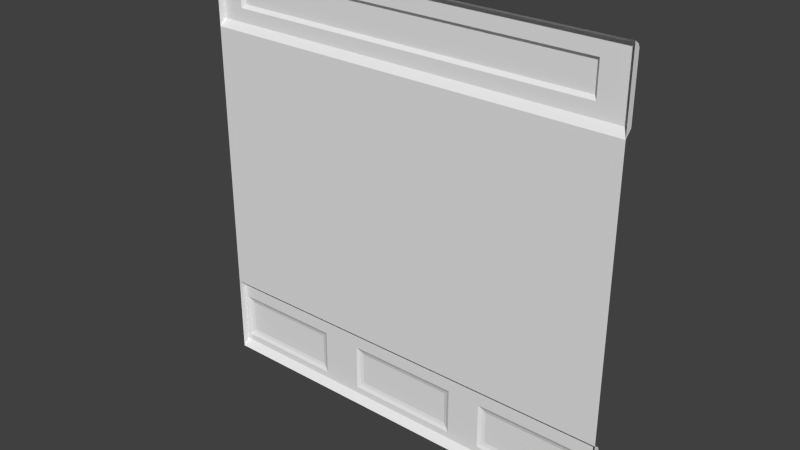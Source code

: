 # Source: sci1_2.blend  (saved by Blender 2.76.0; exported with 4.5.12 LTS)
import bpy
from mathutils import Matrix  # noqa: F401  (used for matrix-valued properties, if any)

bpy.ops.wm.read_factory_settings(use_empty=True)
scene = bpy.context.scene
scene.name = 'Scene'

# ---- collections
col_collection_1 = bpy.data.collections.new('Collection 1'); scene.collection.children.link(col_collection_1)

# ---- materials (node trees are filled in below, after node groups)
mat_sci1_1 = bpy.data.materials.new('sci1_1')
mat_sci1_1.alpha_threshold = 0.0
mat_sci1_1.use_transparent_shadow = False
mat_sci1_1.roughness = 0.5
mat_sci1_1.specular_intensity = 0.0

# ---- material node trees

# ---- world
world_world = bpy.data.worlds.new('World'); scene.world = world_world
world_world.color = (0.05088, 0.05088, 0.05088)
world_world.use_sun_shadow = False
world_world.sun_shadow_jitter_overblur = 0.0
world_world.cycles.sampling_method = 'MANUAL'
world_world.cycles.sample_map_resolution = 256

# ---- meshes
me_sci1_1_001 = bpy.data.meshes.new('sci1_1.001')
me_sci1_1_001.from_pydata([(1.28, -1.28, -1.28), (-1.28, -1.28, -1.28), (-1.28, -1.28, -0.8), (1.28, -1.24, -0.8402), (-1.28, -1.24, -0.8402), (-1.28, -1.25, -0.8201), (1.28, -1.25, -0.8201), (1.28, -1.24, -1.24), (-1.28, -1.24, -1.24), (-1.28, -1.24, -1.16), (1.28, -1.24, -1.16), (1.28, -1.28, 0.84), (-1.28, -1.28, 0.84), (1.28, -1.28, 1.28), (-1.28, -1.28, 1.28), (1.28, -1.24, 1.24), (-1.28, -1.24, 1.24), (-1.28, -1.25, 1.26), (1.28, -1.25, 1.26), (1.28, -1.24, 0.8799), (-1.28, -1.24, 0.8799), (-1.28, -1.24, 0.9198), (-1.28, -1.24, 0.9599), (1.28, -1.28, -0.8), (-1.26, -1.24, -1.2), (-1.26, -1.24, -1.16), (-1.26, -1.24, -0.92), (-1.22, -1.225, -1.16), (-1.22, -1.225, -0.9599), (-0.58, -1.24, -1.2), (-0.58, -1.24, -1.16), (-0.58, -1.24, -0.92), (-0.6201, -1.225, -1.16), (-0.6201, -1.225, -0.9599), (0.3399, -1.24, -1.2), (0.3399, -1.24, -0.92), (-0.34, -1.24, -1.2), (-0.34, -1.24, -1.16), (-0.34, -1.24, -0.92), (-0.3, -1.225, -1.16), (-0.3, -1.225, -0.9599), (0.3, -1.225, -1.16), (0.3, -1.225, -0.9599), (0.5399, -1.24, -1.2), (0.5399, -1.24, -0.92), (0.5801, -1.225, -1.16), (0.5801, -1.225, -0.9599), (1.22, -1.24, -1.2), (1.22, -1.24, -1.16), (1.22, -1.24, -0.92), (1.18, -1.225, -1.16), (1.18, -1.225, -0.9599), (1.28, -1.24, -1.18), (-1.28, -1.24, -1.18), (-1.26, -1.24, -1.18), (-0.58, -1.24, -1.18), (-0.34, -1.24, -1.18), (1.22, -1.24, -1.18), (-0.32, -1.23, -0.9399), (-0.32, -1.23, -1.18), (0.3199, -1.23, -0.9399), (0.3199, -1.23, -1.18), (0.56, -1.23, -0.9399), (0.56, -1.23, -1.18), (1.2, -1.23, -0.9399), (1.2, -1.23, -1.18), (-0.6, -1.23, -0.9399), (-0.6, -1.23, -1.18), (-1.24, -1.23, -0.9399), (-1.24, -1.23, -1.18), (-1.12, -1.22, 0.9799), (-1.12, -1.22, 1.14), (1.08, -1.22, 0.9799), (1.08, -1.22, 1.14), (-1.14, -1.24, 0.9599), (-1.14, -1.24, 1.16), (1.1, -1.24, 0.9599), (1.1, -1.24, 1.16)], [], [(9, 1, 2), (10, 23, 0), (22, 21, 12), (15, 13, 11), (17, 14, 13), (25, 9, 26), (8, 29, 36), (42, 60, 41), (12, 20, 19), (53, 54, 24), (53, 9, 25), (61, 34, 59), (19, 20, 76), (33, 66, 32), (5, 2, 23), (40, 58, 60), (2, 12, 11), (6, 23, 3), (31, 26, 4), (21, 20, 12), (4, 5, 3), (76, 72, 77), (25, 68, 69), (29, 56, 36), (56, 37, 59), (20, 21, 76), (57, 52, 47), (12, 14, 22), (75, 74, 22), (32, 27, 28), (43, 7, 34), (7, 8, 34), (52, 57, 10), (33, 28, 66), (55, 30, 37), (44, 43, 34), (71, 70, 75), (59, 58, 39), (4, 9, 2), (43, 44, 63), (15, 16, 18), (73, 71, 77), (15, 76, 77), (8, 24, 29), (77, 75, 16), (50, 65, 45), (70, 72, 74), (38, 31, 4), (37, 58, 59), (3, 44, 35), (62, 44, 49), (75, 22, 16), (41, 39, 40), (38, 30, 31), (64, 65, 50), (61, 59, 39), (60, 58, 35), (59, 36, 56), (68, 26, 31), (41, 61, 39), (15, 18, 13), (47, 52, 7), (62, 46, 45), (42, 41, 40), (69, 68, 27), (65, 63, 45), (29, 67, 55), (60, 61, 41), (50, 45, 51), (26, 9, 4), (45, 46, 51), (8, 53, 24), (57, 47, 65), (64, 62, 49), (1, 8, 0), (57, 48, 10), (67, 69, 27), (29, 24, 69), (10, 48, 49), (19, 76, 15), (63, 62, 45), (34, 36, 59), (76, 21, 74), (11, 12, 19), (6, 5, 23), (33, 32, 28), (51, 46, 64), (67, 66, 30), (28, 68, 66), (30, 55, 67), (63, 65, 47), (14, 17, 16), (3, 10, 49), (0, 7, 52), (56, 55, 37), (49, 48, 64), (10, 3, 23), (1, 9, 53), (66, 68, 31), (44, 34, 35), (72, 70, 73), (38, 37, 30), (66, 67, 32), (38, 58, 37), (23, 2, 11), (43, 47, 7), (32, 67, 27), (18, 17, 13), (43, 63, 47), (11, 19, 15), (66, 31, 30), (0, 52, 10), (44, 62, 63), (65, 64, 48), (5, 6, 3), (16, 22, 14), (58, 38, 35), (68, 28, 27), (2, 5, 4), (48, 57, 65), (4, 35, 38), (54, 53, 25), (51, 64, 50), (35, 34, 61), (25, 26, 68), (42, 40, 60), (58, 40, 39), (69, 54, 25), (77, 16, 15), (3, 49, 44), (60, 35, 61), (46, 62, 64), (69, 24, 54), (21, 22, 74), (70, 71, 73), (67, 29, 69), (8, 36, 34), (4, 3, 35), (29, 55, 56), (16, 17, 18), (53, 8, 1), (8, 7, 0), (70, 74, 75), (72, 76, 74), (71, 75, 77), (72, 73, 77)])
_uv = me_sci1_1_001.uv_layers.new(name='UVMap')
_uv.uv.foreach_set('vector', [0.9969, 0.04682, 0.9969, -2.146e-06, 0.9969, 0.1875, 0.003103, 0.04682, 0.003103, 0.1875, 0.003103, -2.146e-06, 0.9969, 0.8749, 0.9969, 0.8593, 0.9969, 0.8281, 0.003103, 0.9843, 0.003103, 1.0, 0.003103, 0.8281, 1.0, 0.9922, 1.0, 1.0, 2.772e-06, 1.0, 0.9922, 0.04682, 1.0, 0.04682, 0.9922, 0.1406, 1.0, 0.01559, 0.7266, 0.03117, 0.6328, 0.03117, 0.3828, 0.125, 0.375, 0.1328, 0.3828, 0.04682, 1.0, 0.8281, 1.0, 0.8437, 2.772e-06, 0.8437, 1.0, 0.039, 0.9922, 0.039, 0.9922, 0.03117, 1.0, 0.039, 1.0, 0.04682, 0.9922, 0.04682, 0.375, 0.039, 0.3672, 0.03117, 0.625, 0.039, 2.772e-06, 0.8437, 1.0, 0.8437, 0.07031, 0.8749, 0.7422, 0.125, 0.7344, 0.1328, 0.7422, 0.04682, 1.0, 0.1796, 1.0, 0.1875, 2.772e-06, 0.1875, 0.6172, 0.125, 0.625, 0.1328, 0.375, 0.1328, 1.0, 0.1875, 1.0, 0.8281, 2.772e-06, 0.8281, 0.003103, 0.1796, 0.003103, 0.1875, 0.003103, 0.1718, 0.7266, 0.1406, 0.9922, 0.1406, 1.0, 0.1718, 0.9969, 0.8593, 0.9969, 0.8437, 0.9969, 0.8281, 1.0, 0.1718, 1.0, 0.1796, 2.772e-06, 0.1718, 0.07031, 0.8749, 0.07812, 0.8827, 0.07031, 0.9531, 0.9922, 0.04682, 0.9844, 0.1328, 0.9844, 0.039, 0.7266, 0.03117, 0.6328, 0.039, 0.6328, 0.03117, 0.6328, 0.039, 0.6328, 0.04682, 0.625, 0.039, 1.0, 0.8437, 1.0, 0.8593, 0.07031, 0.8749, 0.02344, 0.039, 2.772e-06, 0.039, 0.02344, 0.03117, 0.9969, 0.8281, 0.9969, 1.0, 0.9969, 0.8749, 0.9453, 0.9531, 0.9453, 0.8749, 1.0, 0.8749, 0.7422, 0.04682, 0.9765, 0.04682, 0.9765, 0.125, 0.2891, 0.03117, 2.772e-06, 0.01559, 0.3672, 0.03117, 2.772e-06, 0.01559, 1.0, 0.01559, 0.3672, 0.03117, 2.772e-06, 0.039, 0.02344, 0.039, 2.772e-06, 0.04682, 0.7422, 0.125, 0.9765, 0.125, 0.7344, 0.1328, 0.7266, 0.039, 0.7266, 0.04682, 0.6328, 0.04682, 0.2891, 0.1406, 0.2891, 0.03117, 0.3672, 0.03117, 0.9375, 0.9453, 0.9375, 0.8827, 0.9453, 0.9531, 0.625, 0.039, 0.625, 0.1328, 0.6172, 0.04682, 0.9969, 0.1718, 0.9969, 0.04682, 0.9969, 0.1875, 0.2891, 0.03117, 0.2891, 0.1406, 0.2813, 0.039, 2.772e-06, 0.9843, 1.0, 0.9843, 2.772e-06, 0.9922, 0.07812, 0.9453, 0.9375, 0.9453, 0.07031, 0.9531, 2.772e-06, 0.9843, 0.07031, 0.8749, 0.07031, 0.9531, 1.0, 0.01559, 0.9922, 0.03117, 0.7266, 0.03117, 0.07031, 0.9531, 0.9453, 0.9531, 1.0, 0.9843, 0.03911, 0.04682, 0.03128, 0.039, 0.2734, 0.04682, 0.9375, 0.8827, 0.07812, 0.8827, 0.9453, 0.8749, 0.6328, 0.1406, 0.7266, 0.1406, 1.0, 0.1718, 0.6328, 0.04682, 0.625, 0.1328, 0.625, 0.039, 2.772e-06, 0.1718, 0.2891, 0.1406, 0.3672, 0.1406, 0.2813, 0.1328, 0.2891, 0.1406, 0.02344, 0.1406, 0.9453, 0.9531, 1.0, 0.8749, 1.0, 0.9843, 0.3828, 0.04682, 0.6172, 0.04682, 0.6172, 0.125, 0.6328, 0.1406, 0.7266, 0.04682, 0.7266, 0.1406, 0.03128, 0.1328, 0.03128, 0.039, 0.03911, 0.04682, 0.375, 0.039, 0.625, 0.039, 0.6172, 0.04682, 0.375, 0.1328, 0.625, 0.1328, 0.3672, 0.1406, 0.625, 0.039, 0.6328, 0.03117, 0.6328, 0.039, 0.9844, 0.1328, 0.9922, 0.1406, 0.7266, 0.1406, 0.3828, 0.04682, 0.375, 0.039, 0.6172, 0.04682, 0.003103, 0.9843, 0.003103, 0.9922, 0.003103, 1.0, 0.02344, 0.03117, 2.772e-06, 0.039, 2.772e-06, 0.01559, 0.2813, 0.1328, 0.2734, 0.125, 0.2734, 0.04682, 0.3828, 0.125, 0.3828, 0.04682, 0.6172, 0.125, 0.9844, 0.039, 0.9844, 0.1328, 0.9765, 0.04682, 0.03128, 0.039, 0.2813, 0.039, 0.2734, 0.04682, 0.7266, 0.03117, 0.7344, 0.039, 0.7266, 0.039, 0.375, 0.1328, 0.375, 0.039, 0.3828, 0.04682, 0.03911, 0.04682, 0.2734, 0.04682, 0.03911, 0.125, 0.9922, 0.1406, 1.0, 0.04682, 1.0, 0.1718, 0.2734, 0.04682, 0.2734, 0.125, 0.03911, 0.125, 1.0, 0.01559, 1.0, 0.039, 0.9922, 0.03117, 0.02344, 0.039, 0.02344, 0.03117, 0.03128, 0.039, 0.03128, 0.1328, 0.2813, 0.1328, 0.02344, 0.1406, 1.0, -2.146e-06, 1.0, 0.01559, 2.772e-06, -2.146e-06, 0.02344, 0.039, 0.02344, 0.04682, 2.772e-06, 0.04682, 0.7344, 0.039, 0.9844, 0.039, 0.9765, 0.04682, 0.7266, 0.03117, 0.9922, 0.03117, 0.9844, 0.039, 2.772e-06, 0.04682, 0.02344, 0.04682, 0.02344, 0.1406, 2.772e-06, 0.8437, 0.07031, 0.8749, 2.772e-06, 0.9843, 0.2813, 0.039, 0.2813, 0.1328, 0.2734, 0.04682, 0.3672, 0.03117, 0.6328, 0.03117, 0.625, 0.039, 0.07031, 0.8749, 1.0, 0.8593, 0.9453, 0.8749, 2.772e-06, 0.8281, 1.0, 0.8281, 2.772e-06, 0.8437, 2.772e-06, 0.1796, 1.0, 0.1796, 2.772e-06, 0.1875, 0.7422, 0.125, 0.7422, 0.04682, 0.9765, 0.125, 0.03911, 0.125, 0.2734, 0.125, 0.03128, 0.1328, 0.7344, 0.039, 0.7344, 0.1328, 0.7266, 0.04682, 0.9765, 0.125, 0.9844, 0.1328, 0.7344, 0.1328, 0.7266, 0.04682, 0.7266, 0.039, 0.7344, 0.039, 0.2813, 0.039, 0.03128, 0.039, 0.02344, 0.03117, 0.9969, 1.0, 0.9969, 0.9922, 0.9969, 0.9843, 2.772e-06, 0.1718, 2.772e-06, 0.04682, 0.02344, 0.1406, 0.003103, -2.146e-06, 0.003103, 0.01559, 0.003103, 0.039, 0.6328, 0.039, 0.7266, 0.039, 0.6328, 0.04682, 0.02344, 0.1406, 0.02344, 0.04682, 0.03128, 0.1328, 0.003103, 0.04682, 0.003103, 0.1718, 0.003103, 0.1875, 0.9969, -2.146e-06, 0.9969, 0.04682, 0.9969, 0.039, 0.7344, 0.1328, 0.9844, 0.1328, 0.7266, 0.1406, 0.2891, 0.1406, 0.3672, 0.03117, 0.3672, 0.1406, 0.07812, 0.8827, 0.9375, 0.8827, 0.07812, 0.9453, 0.6328, 0.1406, 0.6328, 0.04682, 0.7266, 0.04682, 0.7344, 0.1328, 0.7344, 0.039, 0.7422, 0.04682, 0.6328, 0.1406, 0.625, 0.1328, 0.6328, 0.04682, 2.772e-06, 0.1875, 1.0, 0.1875, 2.772e-06, 0.8281, 0.2891, 0.03117, 0.02344, 0.03117, 2.772e-06, 0.01559, 0.7422, 0.04682, 0.7344, 0.039, 0.9765, 0.04682, 2.772e-06, 0.9922, 1.0, 0.9922, 2.772e-06, 1.0, 0.2891, 0.03117, 0.2813, 0.039, 0.02344, 0.03117, 0.003103, 0.8281, 0.003103, 0.8437, 0.003103, 0.9843, 0.7344, 0.1328, 0.7266, 0.1406, 0.7266, 0.04682, 0.003103, -2.146e-06, 0.003103, 0.039, 0.003103, 0.04682, 0.2891, 0.1406, 0.2813, 0.1328, 0.2813, 0.039, 0.03128, 0.039, 0.03128, 0.1328, 0.02344, 0.04682, 1.0, 0.1796, 2.772e-06, 0.1796, 2.772e-06, 0.1718, 0.9969, 0.9843, 0.9969, 0.8749, 0.9969, 1.0, 0.625, 0.1328, 0.6328, 0.1406, 0.3672, 0.1406, 0.9844, 0.1328, 0.9765, 0.125, 0.9765, 0.04682, 0.9969, 0.1875, 0.9969, 0.1796, 0.9969, 0.1718, 0.02344, 0.04682, 0.02344, 0.039, 0.03128, 0.039, 1.0, 0.1718, 0.3672, 0.1406, 0.6328, 0.1406, 0.9922, 0.039, 1.0, 0.039, 0.9922, 0.04682, 0.03911, 0.125, 0.03128, 0.1328, 0.03911, 0.04682, 0.3672, 0.1406, 0.3672, 0.03117, 0.375, 0.039, 0.9922, 0.04682, 0.9922, 0.1406, 0.9844, 0.1328, 0.3828, 0.125, 0.6172, 0.125, 0.375, 0.1328, 0.625, 0.1328, 0.6172, 0.125, 0.6172, 0.04682, 0.9844, 0.039, 0.9922, 0.039, 0.9922, 0.04682, 0.07031, 0.9531, 1.0, 0.9843, 2.772e-06, 0.9843, 2.772e-06, 0.1718, 0.02344, 0.1406, 0.2891, 0.1406, 0.375, 0.1328, 0.3672, 0.1406, 0.375, 0.039, 0.2734, 0.125, 0.2813, 0.1328, 0.03128, 0.1328, 0.9844, 0.039, 0.9922, 0.03117, 0.9922, 0.039, 1.0, 0.8593, 1.0, 0.8749, 0.9453, 0.8749, 0.9375, 0.8827, 0.9375, 0.9453, 0.07812, 0.9453, 0.7344, 0.039, 0.7266, 0.03117, 0.9844, 0.039, 1.0, 0.01559, 0.6328, 0.03117, 0.3672, 0.03117, 1.0, 0.1718, 2.772e-06, 0.1718, 0.3672, 0.1406, 0.7266, 0.03117, 0.7266, 0.039, 0.6328, 0.039, 1.0, 0.9843, 1.0, 0.9922, 2.772e-06, 0.9922, 0.9969, 0.039, 0.9969, 0.01559, 0.9969, -2.146e-06, 1.0, 0.01559, 2.772e-06, 0.01559, 2.772e-06, -2.146e-06, 0.9375, 0.8827, 0.9453, 0.8749, 0.9453, 0.9531, 0.07812, 0.8827, 0.07031, 0.8749, 0.9453, 0.8749, 0.9375, 0.9453, 0.9453, 0.9531, 0.07031, 0.9531, 0.07812, 0.8827, 0.07812, 0.9453, 0.07031, 0.9531])
me_sci1_1_001.materials.append(mat_sci1_1)
me_sci1_1_001.use_remesh_preserve_volume = False
me_sci1_1_001.use_remesh_preserve_attributes = False
me_sci1_1_001.use_mirror_vertex_groups = False
me_sci1_1_001.update()

# ---- objects
ob_sci2_2_mesh = bpy.data.objects.new('sci2_2_mesh', me_sci1_1_001)

# ---- transforms, parenting, visibility, modifiers, constraints
ob_sci2_2_mesh.location = (0.0, 0.0, 0.0)
ob_sci2_2_mesh.lineart.crease_threshold = 0.0

# ---- collection membership
col_collection_1.objects.link(ob_sci2_2_mesh)

# ---- scene / render settings (as saved in the file)
scene.frame_start = 1; scene.frame_end = 2; scene.frame_set(1)
scene.render.engine = 'BLENDER_EEVEE_NEXT'
scene.render.resolution_percentage = 50
scene.render.dither_intensity = 0.0
scene.cycles.use_denoising = False
scene.cycles.samples = 10
scene.cycles.sampling_pattern = 'TABULATED_SOBOL'
scene.cycles.light_sampling_threshold = 0.0
scene.cycles.use_adaptive_sampling = False
scene.cycles.use_light_tree = False
scene.cycles.blur_glossy = 0.0
scene.cycles.pixel_filter_type = 'GAUSSIAN'
scene.cycles.sample_clamp_indirect = 0.0
scene.view_settings.view_transform = 'Standard'
bpy.context.view_layer.update()

# ---- added for rendering (the .blend has no active camera and no usable light): camera, sun
cam_auto = bpy.data.cameras.new('AutoCamera')
cam_auto.lens = 50.0
cam_auto.sensor_width = 36.0
cam_auto.clip_end = 1000.0
ob_auto_camera = bpy.data.objects.new('AutoCamera', cam_auto)
scene.collection.objects.link(ob_auto_camera)
ob_auto_camera.location = (3.35019, -5.27022, 2.68019)
ob_auto_camera.rotation_euler = (1.09748, -7.21219e-08, 0.694738)
scene.camera = ob_auto_camera
light_auto_sun = bpy.data.lights.new('AutoSun', 'SUN')
light_auto_sun.energy = 3.0
light_auto_sun.angle = 0.0523599
ob_auto_sun = bpy.data.objects.new('AutoSun', light_auto_sun)
scene.collection.objects.link(ob_auto_sun)
ob_auto_sun.rotation_euler = (0.872665, 0.174533, 0.523599)
bpy.context.view_layer.update()
